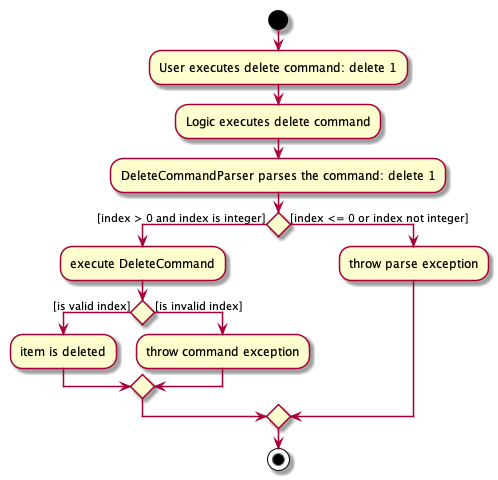

The diagram above was rendered by PlantUML. Its source (embedded in the PNG):
@startuml
start
:User executes delete command: delete 1;
:Logic executes delete command;
:DeleteCommandParser parses the command: delete 1;

if () then ([index > 0 and index is integer])
:execute DeleteCommand;

        if () then ([is valid index])
        :item is deleted;

        else ([is invalid index])
        :throw command exception;

        endif

else ([index <= 0 or index not integer])
    :throw parse exception;

endif
stop

@enduml